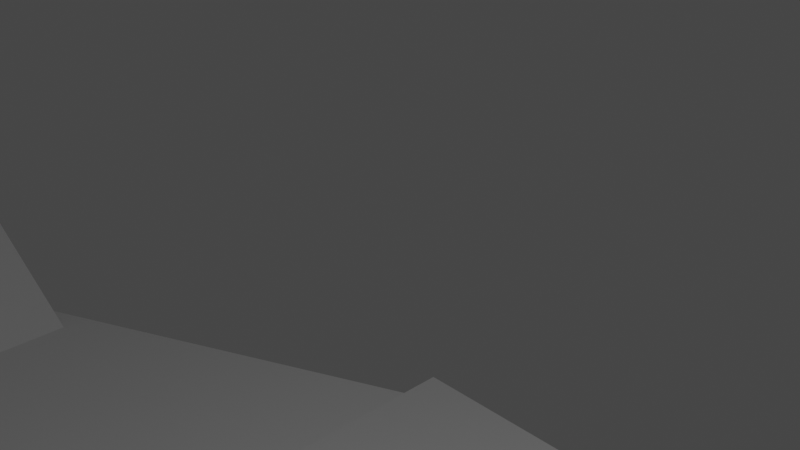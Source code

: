 # Source: Kobra2.blend  (saved by Blender 2.91.10; exported with 4.5.12 LTS)
import bpy
from mathutils import Matrix  # noqa: F401  (used for matrix-valued properties, if any)

bpy.ops.wm.read_factory_settings(use_empty=True)
scene = bpy.context.scene
scene.name = 'Scene'

# ---- collections
col_collection = bpy.data.collections.new('Collection'); scene.collection.children.link(col_collection)

# ---- world
world_world = bpy.data.worlds.new('World'); scene.world = world_world
world_world.use_nodes = True; world_world.node_tree.nodes.clear()
_N = world_world.node_tree.nodes; _L = world_world.node_tree.links
n0 = _N.new('ShaderNodeOutputWorld'); n0.name = 'World Output'; n0.location = (300, 300)
n1 = _N.new('ShaderNodeBackground'); n1.name = 'Background'; n1.location = (10, 300)
n1.inputs[0].default_value = (0.05088, 0.05088, 0.05088, 1.0)
_L.new(n1.outputs[0], n0.inputs[0])
n0.is_active_output = True
world_world.color = (0.05088, 0.05088, 0.05088)
world_world.use_sun_shadow = False
world_world.sun_shadow_jitter_overblur = 0.0

# ---- cameras
cam_camera = bpy.data.cameras.new('Camera')
cam_camera.clip_end = 100.0
cam_camera.ortho_scale = 7.314

# ---- lights
light_light = bpy.data.lights.new('Light', 'POINT')
light_light.transmission_factor = 0.0
light_light.energy = 1000.0
light_light.shadow_soft_size = 0.1
light_light.shadow_maximum_resolution = 0.006
light_light.use_absolute_resolution = True

# ---- meshes
me_w_rfel = bpy.data.meshes.new('Würfel')
me_w_rfel.from_pydata([(-3.0, 0.0, 0.0), (-3.0, 0.0, 2.0), (-3.0, 5.0, 0.0), (-3.0, 5.0, 2.0), (6.0, 0.0, 0.0), (6.0, 0.0, 2.0), (6.0, 5.0, 0.0), (6.0, 5.0, 2.0)], [], [(0, 1, 3, 2), (2, 3, 7, 6), (6, 7, 5, 4), (4, 5, 1, 0), (2, 6, 4, 0), (7, 3, 1, 5)])
_uv = me_w_rfel.uv_layers.new(name='UV-Map')
_uv.uv.foreach_set('vector', [0.1094, 0.9141, 0.1094, 0.9297, 0.07031, 0.9297, 0.07031, 0.9141, 0.07031, 0.9141, 0.07031, 0.9297, 0.0, 0.9297, 0.0, 0.9141, 0.2188, 0.9141, 0.2188, 0.9297, 0.1797, 0.9297, 0.1797, 0.9141, 0.1797, 0.9141, 0.1797, 0.9297, 0.1094, 0.9297, 0.1094, 0.9141, 0.1094, 0.9297, 0.1094, 1.0, 0.1484, 1.0, 0.1484, 0.9297, 0.07031, 1.0, 0.07031, 0.9297, 0.1094, 0.9297, 0.1094, 1.0])
me_w_rfel.use_remesh_fix_poles = True
me_w_rfel.use_remesh_preserve_attributes = False
me_w_rfel.use_mirror_vertex_groups = False
me_w_rfel.update()
me_w_rfel_001 = bpy.data.meshes.new('Würfel.001')
me_w_rfel_001.from_pydata([(-3.0, 0.0, 1.0), (-3.0, 0.0, 2.0), (-3.0, 5.0, 1.0), (-3.0, 5.0, 2.0), (6.0, 0.0, 1.0), (6.0, 0.0, 2.0), (6.0, 5.0, 1.0), (6.0, 5.0, 2.0)], [], [(0, 1, 3, 2), (2, 3, 7, 6), (6, 7, 5, 4), (4, 5, 1, 0), (2, 6, 4, 0), (7, 3, 1, 5)])
_uv = me_w_rfel_001.uv_layers.new(name='UV-Map')
_uv.uv.foreach_set('vector', [0.1094, 0.8359, 0.1094, 0.8438, 0.07031, 0.8438, 0.07031, 0.8359, 0.07031, 0.8359, 0.07031, 0.8438, 0.0, 0.8438, 0.0, 0.8359, 0.2188, 0.8359, 0.2188, 0.8438, 0.1797, 0.8438, 0.1797, 0.8359, 0.1797, 0.8359, 0.1797, 0.8438, 0.1094, 0.8438, 0.1094, 0.8359, 0.1094, 0.8438, 0.1094, 0.9141, 0.1484, 0.9141, 0.1484, 0.8438, 0.07031, 0.9141, 0.07031, 0.8438, 0.1094, 0.8438, 0.1094, 0.9141])
me_w_rfel_001.use_remesh_fix_poles = True
me_w_rfel_001.use_remesh_preserve_attributes = False
me_w_rfel_001.use_mirror_vertex_groups = False
me_w_rfel_001.update()
me_w_rfel_002 = bpy.data.meshes.new('Würfel.002')
me_w_rfel_002.from_pydata([(0.0, -7.0, -6.0), (0.0, -7.0, 3.0), (0.0, 4.0, -6.0), (0.0, 4.0, 3.0), (2.0, -7.0, -6.0), (2.0, -7.0, 3.0), (2.0, 4.0, -6.0), (2.0, 4.0, 3.0)], [], [(0, 1, 3, 2), (2, 3, 7, 6), (6, 7, 5, 4), (4, 5, 1, 0), (2, 6, 4, 0), (7, 3, 1, 5)])
_uv = me_w_rfel_002.uv_layers.new(name='UV-Map')
_uv.uv.foreach_set('vector', [0.1016, 0.75, 0.1016, 0.8203, 0.01562, 0.8203, 0.01562, 0.75, 0.01562, 0.75, 0.01562, 0.8203, 0.0, 0.8203, 0.0, 0.75, 0.2031, 0.75, 0.2031, 0.8203, 0.1172, 0.8203, 0.1172, 0.75, 0.1172, 0.75, 0.1172, 0.8203, 0.1016, 0.8203, 0.1016, 0.75, 0.1016, 0.8203, 0.1016, 0.8359, 0.1875, 0.8359, 0.1875, 0.8203, 0.01562, 0.8359, 0.01562, 0.8203, 0.1016, 0.8203, 0.1016, 0.8359])
me_w_rfel_002.use_remesh_fix_poles = True
me_w_rfel_002.use_remesh_preserve_attributes = False
me_w_rfel_002.use_mirror_vertex_groups = False
me_w_rfel_002.update()
me_w_rfel_003 = bpy.data.meshes.new('Würfel.003')
me_w_rfel_003.from_pydata([(0.0, -3.0, -1.0), (0.0, -3.0, 10.0), (0.0, 2.0, -1.0), (0.0, 2.0, 10.0), (4.0, -3.0, -1.0), (4.0, -3.0, 10.0), (4.0, 2.0, -1.0), (4.0, 2.0, 10.0)], [], [(0, 1, 3, 2), (2, 3, 7, 6), (6, 7, 5, 4), (4, 5, 1, 0), (2, 6, 4, 0), (7, 3, 1, 5)])
_uv = me_w_rfel_003.uv_layers.new(name='UV-Map')
_uv.uv.foreach_set('vector', [0.2109, 0.5625, 0.2109, 0.6484, 0.1719, 0.6484, 0.1719, 0.5625, 0.1719, 0.5625, 0.1719, 0.6484, 0.1406, 0.6484, 0.1406, 0.5625, 0.2812, 0.5625, 0.2812, 0.6484, 0.2422, 0.6484, 0.2422, 0.5625, 0.2422, 0.5625, 0.2422, 0.6484, 0.2109, 0.6484, 0.2109, 0.5625, 0.2109, 0.6484, 0.2109, 0.6797, 0.25, 0.6797, 0.25, 0.6484, 0.1719, 0.6797, 0.1719, 0.6484, 0.2109, 0.6484, 0.2109, 0.6797])
me_w_rfel_003.use_remesh_fix_poles = True
me_w_rfel_003.use_remesh_preserve_attributes = False
me_w_rfel_003.use_mirror_vertex_groups = False
me_w_rfel_003.update()
me_w_rfel_004 = bpy.data.meshes.new('Würfel.004')
me_w_rfel_004.from_pydata([(0.0, -3.0, -1.0), (0.0, -3.0, 10.0), (0.0, 2.0, -1.0), (0.0, 2.0, 10.0), (4.0, -3.0, -1.0), (4.0, -3.0, 10.0), (4.0, 2.0, -1.0), (4.0, 2.0, 10.0)], [], [(0, 1, 3, 2), (2, 3, 7, 6), (6, 7, 5, 4), (4, 5, 1, 0), (2, 6, 4, 0), (7, 3, 1, 5)])
_uv = me_w_rfel_004.uv_layers.new(name='UV-Map')
_uv.uv.foreach_set('vector', [0.3828, 0.7656, 0.3828, 0.8516, 0.3438, 0.8516, 0.3438, 0.7656, 0.3438, 0.7656, 0.3438, 0.8516, 0.3125, 0.8516, 0.3125, 0.7656, 0.4531, 0.7656, 0.4531, 0.8516, 0.4141, 0.8516, 0.4141, 0.7656, 0.4141, 0.7656, 0.4141, 0.8516, 0.3828, 0.8516, 0.3828, 0.7656, 0.3828, 0.8516, 0.3828, 0.8828, 0.4219, 0.8828, 0.4219, 0.8516, 0.3438, 0.8828, 0.3438, 0.8516, 0.3828, 0.8516, 0.3828, 0.8828])
me_w_rfel_004.use_remesh_fix_poles = True
me_w_rfel_004.use_remesh_preserve_attributes = False
me_w_rfel_004.use_mirror_vertex_groups = False
me_w_rfel_004.update()
me_w_rfel_005 = bpy.data.meshes.new('Würfel.005')
me_w_rfel_005.from_pydata([(0.0, -3.0, -1.0), (0.0, -3.0, 10.0), (0.0, 2.0, -1.0), (0.0, 2.0, 10.0), (4.0, -3.0, -1.0), (4.0, -3.0, 10.0), (4.0, 2.0, -1.0), (4.0, 2.0, 10.0)], [], [(0, 1, 3, 2), (2, 3, 7, 6), (6, 7, 5, 4), (4, 5, 1, 0), (2, 6, 4, 0), (7, 3, 1, 5)])
_uv = me_w_rfel_005.uv_layers.new(name='UV-Map')
_uv.uv.foreach_set('vector', [0.3828, 0.5703, 0.3828, 0.6562, 0.3438, 0.6562, 0.3438, 0.5703, 0.3438, 0.5703, 0.3438, 0.6562, 0.3125, 0.6562, 0.3125, 0.5703, 0.4531, 0.5703, 0.4531, 0.6562, 0.4141, 0.6562, 0.4141, 0.5703, 0.4141, 0.5703, 0.4141, 0.6562, 0.3828, 0.6562, 0.3828, 0.5703, 0.3828, 0.6562, 0.3828, 0.6875, 0.4219, 0.6875, 0.4219, 0.6562, 0.3438, 0.6875, 0.3438, 0.6562, 0.3828, 0.6562, 0.3828, 0.6875])
me_w_rfel_005.use_remesh_fix_poles = True
me_w_rfel_005.use_remesh_preserve_attributes = False
me_w_rfel_005.use_mirror_vertex_groups = False
me_w_rfel_005.update()
me_w_rfel_006 = bpy.data.meshes.new('Würfel.006')
me_w_rfel_006.from_pydata([(0.0, -3.0, -1.0), (0.0, -3.0, 10.0), (0.0, 2.0, -1.0), (0.0, 2.0, 10.0), (4.0, -3.0, -1.0), (4.0, -3.0, 10.0), (4.0, 2.0, -1.0), (4.0, 2.0, 10.0)], [], [(0, 1, 3, 2), (2, 3, 7, 6), (6, 7, 5, 4), (4, 5, 1, 0), (2, 6, 4, 0), (7, 3, 1, 5)])
_uv = me_w_rfel_006.uv_layers.new(name='UV-Map')
_uv.uv.foreach_set('vector', [0.07031, 0.6328, 0.07031, 0.7188, 0.03125, 0.7188, 0.03125, 0.6328, 0.03125, 0.6328, 0.03125, 0.7188, 0.0, 0.7188, 0.0, 0.6328, 0.1406, 0.6328, 0.1406, 0.7188, 0.1016, 0.7188, 0.1016, 0.6328, 0.1016, 0.6328, 0.1016, 0.7188, 0.07031, 0.7188, 0.07031, 0.6328, 0.07031, 0.7188, 0.07031, 0.75, 0.1094, 0.75, 0.1094, 0.7188, 0.03125, 0.75, 0.03125, 0.7188, 0.07031, 0.7188, 0.07031, 0.75])
me_w_rfel_006.use_remesh_fix_poles = True
me_w_rfel_006.use_remesh_preserve_attributes = False
me_w_rfel_006.use_mirror_vertex_groups = False
me_w_rfel_006.update()
me_w_rfel_007 = bpy.data.meshes.new('Würfel.007')
me_w_rfel_007.from_pydata([(0.0, -3.0, -1.0), (0.0, -3.0, 10.0), (0.0, 2.0, -1.0), (0.0, 2.0, 10.0), (4.0, -3.0, -1.0), (4.0, -3.0, 10.0), (4.0, 2.0, -1.0), (4.0, 2.0, 10.0)], [], [(0, 1, 3, 2), (2, 3, 7, 6), (6, 7, 5, 4), (4, 5, 1, 0), (2, 6, 4, 0), (7, 3, 1, 5)])
_uv = me_w_rfel_007.uv_layers.new(name='UV-Map')
_uv.uv.foreach_set('vector', [0.2891, 0.8828, 0.2891, 0.9688, 0.25, 0.9688, 0.25, 0.8828, 0.25, 0.8828, 0.25, 0.9688, 0.2188, 0.9688, 0.2188, 0.8828, 0.3594, 0.8828, 0.3594, 0.9688, 0.3203, 0.9688, 0.3203, 0.8828, 0.3203, 0.8828, 0.3203, 0.9688, 0.2891, 0.9688, 0.2891, 0.8828, 0.2891, 0.9688, 0.2891, 1.0, 0.3281, 1.0, 0.3281, 0.9688, 0.25, 1.0, 0.25, 0.9688, 0.2891, 0.9688, 0.2891, 1.0])
me_w_rfel_007.use_remesh_fix_poles = True
me_w_rfel_007.use_remesh_preserve_attributes = False
me_w_rfel_007.use_mirror_vertex_groups = False
me_w_rfel_007.update()
me_w_rfel_008 = bpy.data.meshes.new('Würfel.008')
me_w_rfel_008.from_pydata([(0.0, -3.0, -1.0), (0.0, -3.0, 10.0), (0.0, 2.0, -1.0), (0.0, 2.0, 10.0), (4.0, -3.0, -1.0), (4.0, -3.0, 10.0), (4.0, 2.0, -1.0), (4.0, 2.0, 10.0)], [], [(0, 1, 3, 2), (2, 3, 7, 6), (6, 7, 5, 4), (4, 5, 1, 0), (2, 6, 4, 0), (7, 3, 1, 5)])
_uv = me_w_rfel_008.uv_layers.new(name='UV-Map')
_uv.uv.foreach_set('vector', [0.2734, 0.6797, 0.2734, 0.7656, 0.2344, 0.7656, 0.2344, 0.6797, 0.2344, 0.6797, 0.2344, 0.7656, 0.2031, 0.7656, 0.2031, 0.6797, 0.3438, 0.6797, 0.3438, 0.7656, 0.3047, 0.7656, 0.3047, 0.6797, 0.3047, 0.6797, 0.3047, 0.7656, 0.2734, 0.7656, 0.2734, 0.6797, 0.2734, 0.7656, 0.2734, 0.7969, 0.3125, 0.7969, 0.3125, 0.7656, 0.2344, 0.7969, 0.2344, 0.7656, 0.2734, 0.7656, 0.2734, 0.7969])
me_w_rfel_008.use_remesh_fix_poles = True
me_w_rfel_008.use_remesh_preserve_attributes = False
me_w_rfel_008.use_mirror_vertex_groups = False
me_w_rfel_008.update()
me_w_rfel_009 = bpy.data.meshes.new('Würfel.009')
me_w_rfel_009.from_pydata([(0.0, -3.0, -1.0), (0.0, -3.0, 10.0), (0.0, 2.0, -1.0), (0.0, 2.0, 10.0), (3.0, -3.0, -1.0), (3.0, -3.0, 10.0), (3.0, 2.0, -1.0), (3.0, 2.0, 10.0)], [], [(0, 1, 3, 2), (2, 3, 7, 6), (6, 7, 5, 4), (4, 5, 1, 0), (2, 6, 4, 0), (7, 3, 1, 5)])
_uv = me_w_rfel_009.uv_layers.new(name='UV-Map')
_uv.uv.foreach_set('vector', [0.4219, 0.8906, 0.4219, 0.9766, 0.3828, 0.9766, 0.3828, 0.8906, 0.3828, 0.8906, 0.3828, 0.9766, 0.3594, 0.9766, 0.3594, 0.8906, 0.4844, 0.8906, 0.4844, 0.9766, 0.4453, 0.9766, 0.4453, 0.8906, 0.4453, 0.8906, 0.4453, 0.9766, 0.4219, 0.9766, 0.4219, 0.8906, 0.4219, 0.9766, 0.4219, 1.0, 0.4609, 1.0, 0.4609, 0.9766, 0.3828, 1.0, 0.3828, 0.9766, 0.4219, 0.9766, 0.4219, 1.0])
me_w_rfel_009.use_remesh_fix_poles = True
me_w_rfel_009.use_remesh_preserve_attributes = False
me_w_rfel_009.use_mirror_vertex_groups = False
me_w_rfel_009.update()
me_w_rfel_010 = bpy.data.meshes.new('Würfel.010')
me_w_rfel_010.from_pydata([(0.0, -2.0, -1.0), (0.0, -2.0, 10.0), (0.0, 1.0, -1.0), (0.0, 1.0, 10.0), (3.0, -2.0, -1.0), (3.0, -2.0, 10.0), (3.0, 1.0, -1.0), (3.0, 1.0, 10.0)], [], [(0, 1, 3, 2), (2, 3, 7, 6), (6, 7, 5, 4), (4, 5, 1, 0), (2, 6, 4, 0), (7, 3, 1, 5)])
_uv = me_w_rfel_010.uv_layers.new(name='UV-Map')
_uv.uv.foreach_set('vector', [0.4688, 0.6562, 0.4688, 0.7422, 0.4453, 0.7422, 0.4453, 0.6562, 0.4453, 0.6562, 0.4453, 0.7422, 0.4219, 0.7422, 0.4219, 0.6562, 0.5156, 0.6562, 0.5156, 0.7422, 0.4922, 0.7422, 0.4922, 0.6562, 0.4922, 0.6562, 0.4922, 0.7422, 0.4688, 0.7422, 0.4688, 0.6562, 0.4688, 0.7422, 0.4688, 0.7656, 0.4922, 0.7656, 0.4922, 0.7422, 0.4453, 0.7656, 0.4453, 0.7422, 0.4688, 0.7422, 0.4688, 0.7656])
me_w_rfel_010.use_remesh_fix_poles = True
me_w_rfel_010.use_remesh_preserve_attributes = False
me_w_rfel_010.use_mirror_vertex_groups = False
me_w_rfel_010.update()
me_w_rfel_011 = bpy.data.meshes.new('Würfel.011')
me_w_rfel_011.from_pydata([(0.0, -2.0, -1.0), (0.0, -2.0, 10.0), (0.0, 1.0, -1.0), (0.0, 1.0, 10.0), (3.0, -2.0, -1.0), (3.0, -2.0, 10.0), (3.0, 1.0, -1.0), (3.0, 1.0, 10.0)], [], [(0, 1, 3, 2), (2, 3, 7, 6), (6, 7, 5, 4), (4, 5, 1, 0), (2, 6, 4, 0), (7, 3, 1, 5)])
_uv = me_w_rfel_011.uv_layers.new(name='UV-Map')
_uv.uv.foreach_set('vector', [0.04688, 0.5234, 0.04688, 0.6094, 0.02344, 0.6094, 0.02344, 0.5234, 0.02344, 0.5234, 0.02344, 0.6094, 0.0, 0.6094, 0.0, 0.5234, 0.09375, 0.5234, 0.09375, 0.6094, 0.07031, 0.6094, 0.07031, 0.5234, 0.07031, 0.5234, 0.07031, 0.6094, 0.04688, 0.6094, 0.04688, 0.5234, 0.04688, 0.6094, 0.04688, 0.6328, 0.07031, 0.6328, 0.07031, 0.6094, 0.02344, 0.6328, 0.02344, 0.6094, 0.04688, 0.6094, 0.04688, 0.6328])
me_w_rfel_011.use_remesh_fix_poles = True
me_w_rfel_011.use_remesh_preserve_attributes = False
me_w_rfel_011.use_mirror_vertex_groups = False
me_w_rfel_011.update()
me_w_rfel_012 = bpy.data.meshes.new('Würfel.012')
me_w_rfel_012.from_pydata([(0.0, -1.0, -1.0), (0.0, -1.0, 10.0), (0.0, 0.0, -1.0), (0.0, 0.0, 10.0), (2.0, -1.0, -1.0), (2.0, -1.0, 10.0), (2.0, 0.0, -1.0), (2.0, 0.0, 10.0)], [], [(0, 1, 3, 2), (2, 3, 7, 6), (6, 7, 5, 4), (4, 5, 1, 0), (2, 6, 4, 0), (7, 3, 1, 5)])
_uv = me_w_rfel_012.uv_layers.new(name='UV-Map')
_uv.uv.foreach_set('vector', [0.1172, 0.5312, 0.1172, 0.6172, 0.1094, 0.6172, 0.1094, 0.5312, 0.1094, 0.5312, 0.1094, 0.6172, 0.09375, 0.6172, 0.09375, 0.5312, 0.1406, 0.5312, 0.1406, 0.6172, 0.1328, 0.6172, 0.1328, 0.5312, 0.1328, 0.5312, 0.1328, 0.6172, 0.1172, 0.6172, 0.1172, 0.5312, 0.1172, 0.6172, 0.1172, 0.6328, 0.125, 0.6328, 0.125, 0.6172, 0.1094, 0.6328, 0.1094, 0.6172, 0.1172, 0.6172, 0.1172, 0.6328])
me_w_rfel_012.use_remesh_fix_poles = True
me_w_rfel_012.use_remesh_preserve_attributes = False
me_w_rfel_012.use_mirror_vertex_groups = False
me_w_rfel_012.update()
me_w_rfel_013 = bpy.data.meshes.new('Würfel.013')
me_w_rfel_013.from_pydata([(2.0, 0.0, 0.0), (2.0, 0.0, 3.0), (2.0, 1.0, 0.0), (2.0, 1.0, 3.0), (3.0, 0.0, 0.0), (3.0, 0.0, 3.0), (3.0, 1.0, 0.0), (3.0, 1.0, 3.0)], [], [(0, 1, 3, 2), (2, 3, 7, 6), (6, 7, 5, 4), (4, 5, 1, 0), (2, 6, 4, 0), (7, 3, 1, 5)])
_uv = me_w_rfel_013.uv_layers.new(name='UV-Map')
_uv.uv.foreach_set('vector', [0.03906, 0.9453, 0.03906, 0.9688, 0.03125, 0.9688, 0.03125, 0.9453, 0.03125, 0.9453, 0.03125, 0.9688, 0.02344, 0.9688, 0.02344, 0.9453, 0.05469, 0.9453, 0.05469, 0.9688, 0.04688, 0.9688, 0.04688, 0.9453, 0.04688, 0.9453, 0.04688, 0.9688, 0.03906, 0.9688, 0.03906, 0.9453, 0.03906, 0.9688, 0.03906, 0.9766, 0.04688, 0.9766, 0.04688, 0.9688, 0.03125, 0.9766, 0.03125, 0.9688, 0.03906, 0.9688, 0.03906, 0.9766])
me_w_rfel_013.use_remesh_fix_poles = True
me_w_rfel_013.use_remesh_preserve_attributes = False
me_w_rfel_013.use_mirror_vertex_groups = False
me_w_rfel_013.update()
me_w_rfel_014 = bpy.data.meshes.new('Würfel.014')
me_w_rfel_014.from_pydata([(2.0, 0.0, 0.0), (2.0, 0.0, 3.0), (2.0, 1.0, 0.0), (2.0, 1.0, 3.0), (3.0, 0.0, 0.0), (3.0, 0.0, 3.0), (3.0, 1.0, 0.0), (3.0, 1.0, 3.0)], [], [(0, 1, 3, 2), (2, 3, 7, 6), (6, 7, 5, 4), (4, 5, 1, 0), (2, 6, 4, 0), (7, 3, 1, 5)])
_uv = me_w_rfel_014.uv_layers.new(name='UV-Map')
_uv.uv.foreach_set('vector', [0.01562, 0.9688, 0.01562, 0.9922, 0.007812, 0.9922, 0.007812, 0.9688, 0.007812, 0.9688, 0.007812, 0.9922, 0.0, 0.9922, 0.0, 0.9688, 0.03125, 0.9688, 0.03125, 0.9922, 0.02344, 0.9922, 0.02344, 0.9688, 0.02344, 0.9688, 0.02344, 0.9922, 0.01562, 0.9922, 0.01562, 0.9688, 0.01562, 0.9922, 0.01562, 1.0, 0.02344, 1.0, 0.02344, 0.9922, 0.007812, 1.0, 0.007812, 0.9922, 0.01562, 0.9922, 0.01562, 1.0])
me_w_rfel_014.use_remesh_fix_poles = True
me_w_rfel_014.use_remesh_preserve_attributes = False
me_w_rfel_014.use_mirror_vertex_groups = False
me_w_rfel_014.update()
arm_skelett = bpy.data.armatures.new('Skelett')  # bones are not reproduced
arm_skelett_001 = bpy.data.armatures.new('Skelett.001')  # bones are not reproduced
arm_skelett_002 = bpy.data.armatures.new('Skelett.002')  # bones are not reproduced
arm_skelett_003 = bpy.data.armatures.new('Skelett.003')  # bones are not reproduced
arm_skelett_004 = bpy.data.armatures.new('Skelett.004')  # bones are not reproduced
arm_skelett_005 = bpy.data.armatures.new('Skelett.005')  # bones are not reproduced
arm_skelett_006 = bpy.data.armatures.new('Skelett.006')  # bones are not reproduced
arm_skelett_007 = bpy.data.armatures.new('Skelett.007')  # bones are not reproduced
arm_skelett_008 = bpy.data.armatures.new('Skelett.008')  # bones are not reproduced
arm_skelett_009 = bpy.data.armatures.new('Skelett.009')  # bones are not reproduced
arm_skelett_010 = bpy.data.armatures.new('Skelett.010')  # bones are not reproduced
arm_skelett_011 = bpy.data.armatures.new('Skelett.011')  # bones are not reproduced

# ---- objects
ob_cube_001 = bpy.data.objects.new('cube.001', me_w_rfel)
ob_cube_002 = bpy.data.objects.new('cube.002', me_w_rfel_001)
ob_cube_003 = bpy.data.objects.new('cube.003', me_w_rfel_002)
ob_cube_004 = bpy.data.objects.new('cube.004', me_w_rfel_003)
ob_cube_005 = bpy.data.objects.new('cube.005', me_w_rfel_004)
ob_cube_006 = bpy.data.objects.new('cube.006', me_w_rfel_005)
ob_cube_007 = bpy.data.objects.new('cube.007', me_w_rfel_006)
ob_cube_008 = bpy.data.objects.new('cube.008', me_w_rfel_007)
ob_cube_009 = bpy.data.objects.new('cube.009', me_w_rfel_008)
ob_cube_010 = bpy.data.objects.new('cube.010', me_w_rfel_009)
ob_cube_011 = bpy.data.objects.new('cube.011', me_w_rfel_010)
ob_cube_012 = bpy.data.objects.new('cube.012', me_w_rfel_011)
ob_cube_013 = bpy.data.objects.new('cube.013', me_w_rfel_012)
ob_cube_014 = bpy.data.objects.new('cube.014', me_w_rfel_013)
ob_cube = bpy.data.objects.new('cube', me_w_rfel_014)
ob_skelett = bpy.data.objects.new('Skelett', arm_skelett)
ob_skelett_001 = bpy.data.objects.new('Skelett.001', arm_skelett_001)
ob_skelett_002 = bpy.data.objects.new('Skelett.002', arm_skelett_002)
ob_skelett_003 = bpy.data.objects.new('Skelett.003', arm_skelett_003)
ob_skelett_004 = bpy.data.objects.new('Skelett.004', arm_skelett_004)
ob_skelett_005 = bpy.data.objects.new('Skelett.005', arm_skelett_005)
ob_skelett_006 = bpy.data.objects.new('Skelett.006', arm_skelett_006)
ob_skelett_007 = bpy.data.objects.new('Skelett.007', arm_skelett_007)
ob_skelett_008 = bpy.data.objects.new('Skelett.008', arm_skelett_008)
ob_skelett_009 = bpy.data.objects.new('Skelett.009', arm_skelett_009)
ob_skelett_010 = bpy.data.objects.new('Skelett.010', arm_skelett_010)
ob_skelett_011 = bpy.data.objects.new('Skelett.011', arm_skelett_011)
ob_light = bpy.data.objects.new('Light', light_light)
ob_camera = bpy.data.objects.new('Camera', cam_camera)

# ---- transforms, parenting, visibility, modifiers, constraints
ob_cube_001.parent = ob_skelett
ob_cube_001.matrix_parent_inverse = Matrix(((0.2889, -0.0, 0.0, -0.0), (-0.0, 0.1246, -0.2606, 6.995), (0.0, 0.2606, 0.1246, -8.789), (-0.0, 0.0, -0.0, 1.0)))
ob_cube_001.location = (-2.684, 22.89, 34.6)
ob_cube_001.rotation_euler = (0.0, -0.0, -1.571)
ob_cube_001.scale = (1.011, 1.011, 1.011)
ob_cube_001.lineart.crease_threshold = 0.0
_vg = ob_cube_001.vertex_groups.new(name='Bone')
_vg.add([0, 1, 2, 3, 4, 5, 6, 7], 1.0, 'REPLACE')
_m = ob_cube_001.modifiers.new('Skelett', 'ARMATURE')
_m.object = ob_skelett
ob_cube_002.parent = ob_skelett_001
ob_cube_002.matrix_parent_inverse = Matrix(((0.2889, -0.0, 0.0, -0.0), (-0.0, 0.004871, -0.2888, 9.741), (0.0, 0.2888, 0.004871, -5.076), (-0.0, 0.0, -0.0, 1.0)))
ob_cube_002.location = (-2.61, 22.89, 32.38)
ob_cube_002.rotation_euler = (0.0, -0.0, -1.571)
ob_cube_002.scale = (0.9756, 0.9756, 0.9756)
ob_cube_002.lineart.crease_threshold = 0.0
_vg = ob_cube_002.vertex_groups.new(name='Bone')
_vg.add([0, 1, 2, 3, 4, 5, 6, 7], 1.0, 'REPLACE')
_m = ob_cube_002.modifiers.new('Skelett', 'ARMATURE')
_m.object = ob_skelett_001
ob_cube_003.parent = ob_skelett_002
ob_cube_003.matrix_parent_inverse = Matrix(((0.2501, -0.0, 0.0, -0.0), (-0.0, 0.2501, -0.0, -4.322), (0.0, -0.0, 0.2501, -5.6), (-0.0, 0.0, -0.0, 1.0)))
ob_cube_003.location = (1.375, 16.4, 32.73)
ob_cube_003.rotation_euler = (0.0, -0.0, -1.571)
ob_cube_003.scale = (1.045, 1.045, 1.045)
ob_cube_003.lineart.crease_threshold = 0.0
_vg = ob_cube_003.vertex_groups.new(name='Bone')
_vg.add([0, 1, 2, 3, 4, 5, 6, 7], 1.0, 'REPLACE')
_m = ob_cube_003.modifiers.new('Skelett', 'ARMATURE')
_m.object = ob_skelett_002
ob_cube_004.parent = ob_skelett_002
ob_cube_004.matrix_parent_inverse = Matrix(((0.2501, -0.0, 0.0, -0.0), (-0.0, 0.2501, -0.0, -4.322), (0.0, -0.0, 0.2501, -5.6), (-0.0, 0.0, -0.0, 1.0)))
ob_cube_004.location = (0.3295, 18.82, 25.27)
ob_cube_004.rotation_euler = (0.0, -0.0, -1.571)
ob_cube_004.scale = (1.045, 1.045, 1.045)
ob_cube_004.lineart.crease_threshold = 0.0
_vg = ob_cube_004.vertex_groups.new(name='Bone')
_vg.add([0, 1, 2, 3, 4, 5, 6, 7], 1.0, 'REPLACE')
_m = ob_cube_004.modifiers.new('Skelett', 'ARMATURE')
_m.object = ob_skelett_002
ob_cube_005.parent = ob_skelett_006
ob_cube_005.matrix_parent_inverse = Matrix(((0.2501, -0.0, 0.0, -0.0), (-0.0, 0.2501, -0.0, -5.024), (0.0, -0.0, 0.2501, -3.583), (-0.0, 0.0, -0.0, 1.0)))
ob_cube_005.location = (0.3295, 22.08, 16.96)
ob_cube_005.rotation_euler = (0.0001092, 0.4006, -1.571)
ob_cube_005.scale = (0.9967, 0.9111, 0.9967)
ob_cube_005.lineart.crease_threshold = 0.0
_vg = ob_cube_005.vertex_groups.new(name='Bone')
_vg.add([0, 1, 2, 3, 4, 5, 6, 7], 1.0, 'REPLACE')
_m = ob_cube_005.modifiers.new('Skelett', 'ARMATURE')
_m.object = ob_skelett_006
ob_cube_006.parent = ob_skelett_004
ob_cube_006.matrix_parent_inverse = Matrix(((0.2501, -0.0, 0.0, -0.0), (-0.0, 0.2501, -0.0, -5.024), (0.0, -0.0, 0.2501, -1.189), (-0.0, 0.0, -0.0, 1.0)))
ob_cube_006.location = (0.3309, 22.47, 6.72)
ob_cube_006.rotation_euler = (5.183e-06, 0.01994, -1.571)
ob_cube_006.scale = (1.011, 0.9537, 1.011)
ob_cube_006.lineart.crease_threshold = 0.0
_vg = ob_cube_006.vertex_groups.new(name='Bone')
_vg.add([0, 1, 2, 3, 4, 5, 6, 7], 1.0, 'REPLACE')
_m = ob_cube_006.modifiers.new('Skelett', 'ARMATURE')
_m.object = ob_skelett_004
ob_cube_007.parent = ob_skelett_005
ob_cube_007.matrix_parent_inverse = Matrix(((0.2282, 0.1023, -0.0, -1.137), (-0.04452, 0.09928, -0.2251, -0.6144), (-0.09213, 0.2054, 0.1088, -2.52), (-0.0, -0.0, -0.0, 1.0)))
ob_cube_007.location = (0.3322, 14.26, 0.8321)
ob_cube_007.rotation_euler = (-0.0003968, -0.9942, -1.57)
ob_cube_007.scale = (1.01, 1.01, 1.01)
ob_cube_007.lineart.crease_threshold = 0.0
_vg = ob_cube_007.vertex_groups.new(name='Bone')
_vg.add([0, 1, 2, 3, 4, 5, 6, 7], 1.0, 'REPLACE')
_m = ob_cube_007.modifiers.new('Skelett', 'ARMATURE')
_m.object = ob_skelett_005
ob_cube_008.parent = ob_skelett_003
ob_cube_008.matrix_parent_inverse = Matrix(((0.2501, -0.0, -0.0, -0.9008), (-0.0, 0.006909, -0.25, 0.3672), (0.0, 0.25, 0.006909, -0.04509), (-0.0, 0.0, -0.0, 1.0)))
ob_cube_008.location = (4.623, 3.637, 0.2577)
ob_cube_008.rotation_euler = (0.2678, -1.572, -1.408)
ob_cube_008.scale = (1.047, 1.064, 1.064)
ob_cube_008.lineart.crease_threshold = 0.0
_vg = ob_cube_008.vertex_groups.new(name='Bone')
_vg.add([0, 1, 2, 3, 4, 5, 6, 7], 1.0, 'REPLACE')
_m = ob_cube_008.modifiers.new('Skelett', 'ARMATURE')
_m.object = ob_skelett_003
ob_cube_009.parent = ob_skelett_007
ob_cube_009.matrix_parent_inverse = Matrix(((0.2085, -0.138, -0.0, -1.964), (0.003813, 0.005762, -0.25, 0.4051), (0.138, 0.2084, 0.006909, 1.324), (-0.0, 0.0, -0.0, 1.0)))
ob_cube_009.location = (4.624, -6.278, 0.2161)
ob_cube_009.rotation_euler = (0.2682, -1.572, -1.839)
ob_cube_009.scale = (1.131, 1.21, 1.077)
ob_cube_009.lineart.crease_threshold = 0.0
_vg = ob_cube_009.vertex_groups.new(name='Bone')
_vg.add([0, 1, 2, 3, 4, 5, 6, 7], 1.0, 'REPLACE')
_m = ob_cube_009.modifiers.new('Skelett', 'ARMATURE')
_m.object = ob_skelett_007
ob_cube_010.parent = ob_skelett_010
ob_cube_010.matrix_parent_inverse = Matrix(((0.2501, -0.0, -0.0, -0.2043), (-0.0, 0.006909, -0.25, 0.5838), (-0.0, 0.25, 0.006909, 4.392), (-0.0, 0.0, -0.0, 1.0)))
ob_cube_010.location = (-0.9506, -15.24, 0.1879)
ob_cube_010.rotation_euler = (-1.271, -1.571, -0.8912)
ob_cube_010.scale = (1.282, 1.099, 1.099)
ob_cube_010.lineart.crease_threshold = 0.0
_vg = ob_cube_010.vertex_groups.new(name='Bone')
_vg.add([0, 1, 2, 3, 4, 5, 6, 7], 1.0, 'REPLACE')
_m = ob_cube_010.modifiers.new('Skelett', 'ARMATURE')
_m.object = ob_skelett_010
ob_cube_011.parent = ob_skelett_009
ob_cube_011.matrix_parent_inverse = Matrix(((0.2501, -0.0, -0.0, -0.3816), (-0.0, 0.006909, -0.25, 0.6428), (-0.0, 0.25, 0.006909, 6.526), (-0.0, 0.0, -0.0, 1.0)))
ob_cube_011.location = (3.054, -23.05, 0.128)
ob_cube_011.rotation_euler = (-0.1346, -1.569, -0.9833)
ob_cube_011.scale = (1.198, 1.123, 1.123)
ob_cube_011.lineart.crease_threshold = 0.0
_vg = ob_cube_011.vertex_groups.new(name='Bone')
_vg.add([0, 1, 2, 3, 4, 5, 6, 7], 1.0, 'REPLACE')
_m = ob_cube_011.modifiers.new('Skelett', 'ARMATURE')
_m.object = ob_skelett_009
ob_cube_012.parent = ob_skelett_008
ob_cube_012.matrix_parent_inverse = Matrix(((0.2501, -0.0, 0.0, 0.6268), (-0.0, 0.006909, -0.25, 0.7047), (-0.0, 0.25, 0.006909, 8.765), (-0.0, 0.0, -0.0, 1.0)))
ob_cube_012.location = (-2.235, -31.82, 0.148)
ob_cube_012.rotation_euler = (-0.3315, -1.57, -1.83)
ob_cube_012.scale = (1.045, 1.045, 1.045)
ob_cube_012.lineart.crease_threshold = 0.0
_vg = ob_cube_012.vertex_groups.new(name='Bone')
_vg.add([0, 1, 2, 3, 4, 5, 6, 7], 1.0, 'REPLACE')
_m = ob_cube_012.modifiers.new('Skelett', 'ARMATURE')
_m.object = ob_skelett_008
ob_cube_013.parent = ob_skelett_011
ob_cube_013.matrix_parent_inverse = Matrix(((0.2501, -0.0, 0.0, 0.6268), (-0.0, 0.006909, -0.25, 0.7739), (-0.0, 0.25, 0.006909, 11.27), (-0.0, 0.0, -0.0, 1.0)))
ob_cube_013.location = (-2.52, -41.74, 0.1879)
ob_cube_013.rotation_euler = (-0.07977, -1.568, -1.491)
ob_cube_013.scale = (1.045, 1.045, 1.045)
ob_cube_013.lineart.crease_threshold = 0.0
_vg = ob_cube_013.vertex_groups.new(name='Bone')
_vg.add([0, 1, 2, 3, 4, 5, 6, 7], 1.0, 'REPLACE')
_m = ob_cube_013.modifiers.new('Skelett', 'ARMATURE')
_m.object = ob_skelett_011
ob_cube_014.parent = ob_skelett_001
ob_cube_014.matrix_parent_inverse = Matrix(((0.2889, -0.0, 0.0, -0.0), (-0.0, 0.004871, -0.2888, 9.741), (0.0, 0.2888, 0.004871, -5.076), (-0.0, 0.0, -0.0, 1.0)))
ob_cube_014.location = (-2.499, 27.63, 33.49)
ob_cube_014.rotation_euler = (0.0, -0.0, -1.571)
ob_cube_014.scale = (1.011, 1.011, 1.011)
ob_cube_014.lineart.crease_threshold = 0.0
_vg = ob_cube_014.vertex_groups.new(name='Bone')
_vg.add([0, 1, 2, 3, 4, 5, 6, 7], 1.0, 'REPLACE')
_m = ob_cube_014.modifiers.new('Skelett', 'ARMATURE')
_m.object = ob_skelett_001
ob_cube.parent = ob_skelett_001
ob_cube.matrix_parent_inverse = Matrix(((0.2889, -0.0, 0.0, -0.0), (-0.0, 0.004871, -0.2888, 9.741), (0.0, 0.2888, 0.004871, -5.076), (-0.0, 0.0, -0.0, 1.0)))
ob_cube.location = (1.16, 27.57, 33.49)
ob_cube.rotation_euler = (0.0, -0.0, -1.571)
ob_cube.scale = (1.011, 1.011, 1.011)
ob_cube.lineart.crease_threshold = 0.0
_vg = ob_cube.vertex_groups.new(name='Bone')
_vg.add([0, 1, 2, 3, 4, 5, 6, 7], 1.0, 'REPLACE')
_m = ob_cube.modifiers.new('Skelett', 'ARMATURE')
_m.object = ob_skelett_001
ob_skelett.location = (0.0, 17.0, 34.97)
ob_skelett.rotation_euler = (-1.125, -0.0, 0.0)
ob_skelett.scale = (3.462, 3.462, 3.462)
ob_skelett.show_in_front = True
ob_skelett.lineart.crease_threshold = 0.0
ob_skelett_001.location = (0.0, 17.0, 34.01)
ob_skelett_001.rotation_euler = (-1.554, -0.0, 0.0)
ob_skelett_001.scale = (3.462, 3.462, 3.462)
ob_skelett_001.show_in_front = True
ob_skelett_001.lineart.crease_threshold = 0.0
ob_skelett_002.location = (0.0, 17.28, 22.39)
ob_skelett_002.scale = (3.999, 3.999, 3.999)
ob_skelett_002.show_in_front = True
ob_skelett_002.lineart.crease_threshold = 0.0
ob_skelett_003.location = (3.602, 0.1397, 1.473)
ob_skelett_003.rotation_euler = (-1.543, -0.0, 0.0)
ob_skelett_003.scale = (3.999, 3.999, 3.999)
ob_skelett_003.show_in_front = True
ob_skelett_003.lineart.crease_threshold = 0.0
ob_skelett_004.location = (0.0, 20.09, 4.757)
ob_skelett_004.scale = (3.999, 3.999, 3.999)
ob_skelett_004.show_in_front = True
ob_skelett_004.lineart.crease_threshold = 0.0
ob_skelett_005.location = (0.0, 11.11, 2.172)
ob_skelett_005.rotation_euler = (-1.121, -0.0, 0.4216)
ob_skelett_005.scale = (3.999, 3.999, 3.999)
ob_skelett_005.show_in_front = True
ob_skelett_005.lineart.crease_threshold = 0.0
ob_skelett_006.location = (0.0, 20.09, 14.33)
ob_skelett_006.scale = (3.999, 3.999, 3.999)
ob_skelett_006.show_in_front = True
ob_skelett_006.lineart.crease_threshold = 0.0
ob_skelett_007.location = (3.602, -8.787, 1.473)
ob_skelett_007.rotation_euler = (-1.543, -0.0, -0.5846)
ob_skelett_007.scale = (3.999, 3.999, 3.999)
ob_skelett_007.show_in_front = True
ob_skelett_007.lineart.crease_threshold = 0.0
ob_skelett_008.location = (-2.506, -35.12, 1.848)
ob_skelett_008.rotation_euler = (-1.543, -0.0, 0.0)
ob_skelett_008.scale = (3.999, 3.999, 3.999)
ob_skelett_008.show_in_front = True
ob_skelett_008.lineart.crease_threshold = 0.0
ob_skelett_009.location = (1.526, -26.16, 1.848)
ob_skelett_009.rotation_euler = (-1.543, -0.0, 0.0)
ob_skelett_009.scale = (3.999, 3.999, 3.999)
ob_skelett_009.show_in_front = True
ob_skelett_009.lineart.crease_threshold = 0.0
ob_skelett_010.location = (0.8171, -17.62, 1.848)
ob_skelett_010.rotation_euler = (-1.543, -0.0, 0.0)
ob_skelett_010.scale = (3.999, 3.999, 3.999)
ob_skelett_010.show_in_front = True
ob_skelett_010.lineart.crease_threshold = 0.0
ob_skelett_011.location = (-2.506, -45.14, 1.848)
ob_skelett_011.rotation_euler = (-1.543, -0.0, 0.0)
ob_skelett_011.scale = (3.999, 3.999, 3.999)
ob_skelett_011.show_in_front = True
ob_skelett_011.lineart.crease_threshold = 0.0
ob_light.location = (0.8631, -6.358, 19.55)
ob_light.rotation_euler = (0.6503, 0.05522, 0.2959)
ob_light.scale = (1.045, 1.045, 1.045)
ob_light.lock_rotations_4d = False
ob_light.empty_display_type = 'ARROWS'
ob_light.color = (0.0, 0.0, 0.0, 0.0)
ob_light.lineart.crease_threshold = 0.0
ob_camera.location = (-7.423, -9.79, 18.56)
ob_camera.rotation_euler = (1.109, -0.0, -0.7556)
ob_camera.scale = (1.045, 1.045, 1.045)
ob_camera.lock_rotations_4d = False
ob_camera.empty_display_type = 'ARROWS'
ob_camera.color = (0.0, 0.0, 0.0, 0.0)
ob_camera.display_type = 'WIRE'
ob_camera.lineart.crease_threshold = 0.0

# ---- collection membership
scene.collection.objects.link(ob_cube_001)
scene.collection.objects.link(ob_cube_002)
scene.collection.objects.link(ob_cube_003)
scene.collection.objects.link(ob_cube_004)
scene.collection.objects.link(ob_cube_005)
scene.collection.objects.link(ob_cube_006)
scene.collection.objects.link(ob_cube_007)
scene.collection.objects.link(ob_cube_008)
scene.collection.objects.link(ob_cube_009)
scene.collection.objects.link(ob_cube_010)
scene.collection.objects.link(ob_cube_011)
scene.collection.objects.link(ob_cube_012)
scene.collection.objects.link(ob_cube_013)
scene.collection.objects.link(ob_cube_014)
scene.collection.objects.link(ob_cube)
scene.collection.objects.link(ob_skelett)
scene.collection.objects.link(ob_skelett_001)
scene.collection.objects.link(ob_skelett_002)
scene.collection.objects.link(ob_skelett_003)
scene.collection.objects.link(ob_skelett_004)
scene.collection.objects.link(ob_skelett_005)
scene.collection.objects.link(ob_skelett_006)
scene.collection.objects.link(ob_skelett_007)
scene.collection.objects.link(ob_skelett_008)
scene.collection.objects.link(ob_skelett_009)
scene.collection.objects.link(ob_skelett_010)
scene.collection.objects.link(ob_skelett_011)
col_collection.objects.link(ob_light)
col_collection.objects.link(ob_camera)

# ---- scene / render settings (as saved in the file)
scene.camera = ob_camera
scene.frame_start = 1; scene.frame_end = 350; scene.frame_set(324)
scene.render.engine = 'BLENDER_EEVEE_NEXT'
scene.cycles.use_denoising = False
scene.cycles.samples = 128
scene.cycles.sampling_pattern = 'TABULATED_SOBOL'
scene.cycles.use_adaptive_sampling = False
scene.cycles.use_light_tree = False
scene.view_settings.view_transform = 'Filmic'
bpy.context.view_layer.update()
